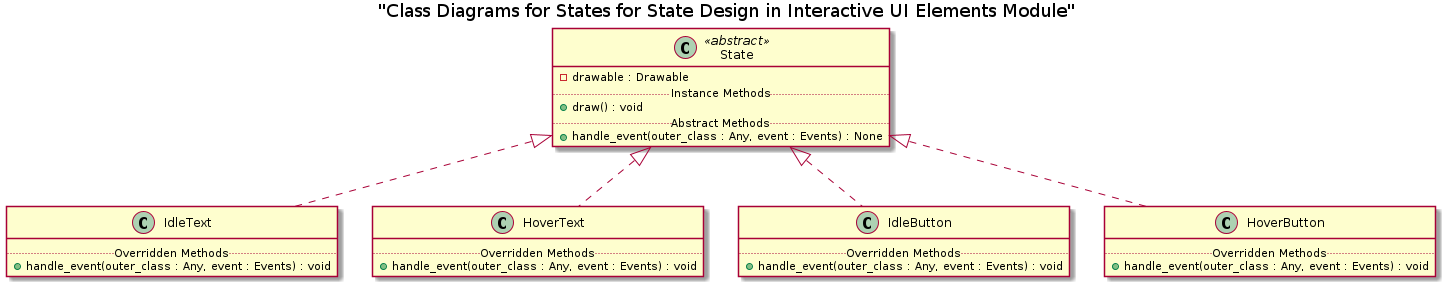

The diagram above was rendered by PlantUML. Its source (embedded in the PNG):
@startuml
title "Class Diagrams for States for State Design in Interactive UI Elements Module"
class State <<abstract>>{
  - drawable : Drawable
  ..Instance Methods..
   + draw() : void
  ..Abstract Methods..
  + handle_event(outer_class : Any, event : Events) : None
}

class IdleText implements State{
 ..Overridden Methods..
  + handle_event(outer_class : Any, event : Events) : void
}

class HoverText implements State{
  ..Overridden Methods..
  + handle_event(outer_class : Any, event : Events) : void
}

class IdleButton implements State{
  ..Overridden Methods..
  + handle_event(outer_class : Any, event : Events) : void
}

class HoverButton implements State{
  ..Overridden Methods..
  + handle_event(outer_class : Any, event : Events) : void
}

@enduml